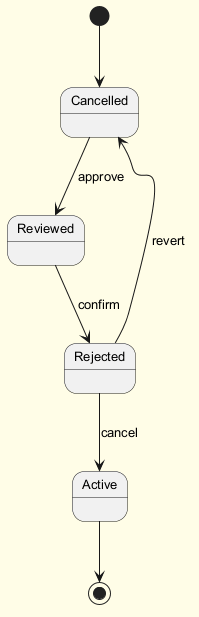

The diagram above was rendered by PlantUML. Its source (embedded in the PNG):
@startuml
skinparam backgroundColor #FFFDE7
skinparam classBackgroundColor #FFF9C4
skinparam classBorderColor #F57F17
skinparam defaultFontSize 13
[*] --> Cancelled
Cancelled --> Reviewed : approve
Reviewed --> Rejected : confirm
Rejected --> Active : cancel
Rejected --> Cancelled : revert
Active --> [*]
@enduml